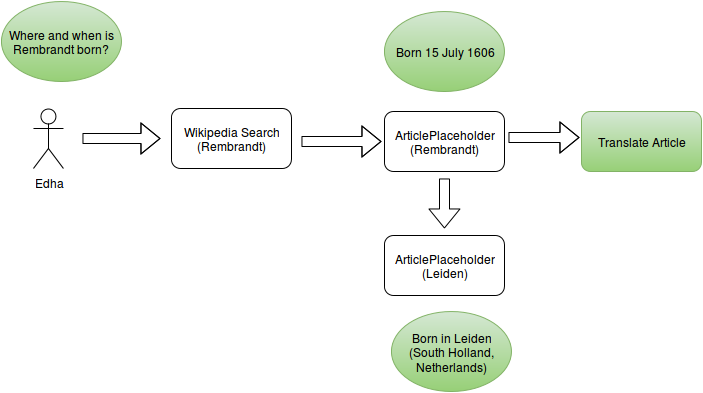

The diagram above was exported from draw.io. Its source (the exported page's mxGraphModel, read from the mxfile embedded in the PNG):
<mxGraphModel dx="1434" dy="688" grid="1" gridSize="10" guides="1" tooltips="1" connect="1" arrows="1" fold="1" page="1" pageScale="1" pageWidth="826" pageHeight="1169" background="#ffffff" math="0">
  <root>
    <mxCell id="0" />
    <mxCell id="1" parent="0" />
    <mxCell id="2" value="Edha" style="shape=umlActor;verticalLabelPosition=bottom;labelBackgroundColor=#ffffff;verticalAlign=top;html=1;" vertex="1" parent="1">
      <mxGeometry x="62" y="187" width="30" height="60" as="geometry" />
    </mxCell>
    <mxCell id="6" value="" style="endArrow=classic;html=1;strokeWidth=1;shape=flexArrow;" edge="1" parent="1">
      <mxGeometry x="91" y="307" width="50" height="50" as="geometry">
        <mxPoint x="111" y="217" as="sourcePoint" />
        <mxPoint x="189" y="217" as="targetPoint" />
        <Array as="points">
          <mxPoint x="151" y="217" />
        </Array>
      </mxGeometry>
    </mxCell>
    <mxCell id="7" style="edgeStyle=orthogonalEdgeStyle;shape=flexArrow;rounded=0;html=1;exitX=0.5;exitY=0.5;exitPerimeter=0;entryX=0.5;entryY=0.5;entryPerimeter=0;jettySize=auto;orthogonalLoop=1;strokeWidth=1;" edge="1" parent="1">
      <mxGeometry relative="1" as="geometry">
        <mxPoint x="77" y="219" as="sourcePoint" />
        <mxPoint x="77" y="219" as="targetPoint" />
      </mxGeometry>
    </mxCell>
    <mxCell id="8" value="Where and when is Rembrandt born?&lt;br&gt;" style="ellipse;whiteSpace=wrap;html=1;plain-green" vertex="1" parent="1">
      <mxGeometry x="30" y="80" width="120" height="80" as="geometry" />
    </mxCell>
    <mxCell id="9" value="Wikipedia Search (Rembrandt)&lt;br&gt;" style="rounded=1;whiteSpace=wrap;html=1;" vertex="1" parent="1">
      <mxGeometry x="200" y="187" width="120" height="60" as="geometry" />
    </mxCell>
    <mxCell id="10" value="" style="endArrow=classic;html=1;strokeWidth=1;shape=flexArrow;" edge="1" parent="1">
      <mxGeometry x="510" y="306" width="50" height="50" as="geometry">
        <mxPoint x="537" y="216" as="sourcePoint" />
        <mxPoint x="608" y="216" as="targetPoint" />
        <Array as="points">
          <mxPoint x="570" y="216" />
        </Array>
      </mxGeometry>
    </mxCell>
    <mxCell id="11" value="ArticlePlaceholder&lt;br&gt;(Rembrandt)&lt;br&gt;" style="rounded=1;whiteSpace=wrap;html=1;" vertex="1" parent="1">
      <mxGeometry x="413" y="190" width="120" height="60" as="geometry" />
    </mxCell>
    <mxCell id="12" value="ArticlePlaceholder&lt;br&gt;(Leiden)&lt;br&gt;" style="rounded=1;whiteSpace=wrap;html=1;" vertex="1" parent="1">
      <mxGeometry x="413" y="314" width="120" height="60" as="geometry" />
    </mxCell>
    <mxCell id="13" value="" style="endArrow=classic;html=1;strokeWidth=1;shape=flexArrow;" edge="1" parent="1">
      <mxGeometry x="320" y="313" width="50" height="50" as="geometry">
        <mxPoint x="473" y="257" as="sourcePoint" />
        <mxPoint x="473" y="307" as="targetPoint" />
        <Array as="points" />
      </mxGeometry>
    </mxCell>
    <mxCell id="14" value="Born in Leiden (South Holland, Netherlands)&lt;br&gt;" style="ellipse;whiteSpace=wrap;html=1;plain-green" vertex="1" parent="1">
      <mxGeometry x="420" y="390" width="120" height="80" as="geometry" />
    </mxCell>
    <mxCell id="15" value="Born 15 July 1606&lt;br&gt;" style="ellipse;whiteSpace=wrap;html=1;plain-green" vertex="1" parent="1">
      <mxGeometry x="413" y="90" width="120" height="80" as="geometry" />
    </mxCell>
    <mxCell id="16" value="Translate Article&lt;br&gt;" style="rounded=1;whiteSpace=wrap;html=1;plain-green" vertex="1" parent="1">
      <mxGeometry x="610" y="190" width="120" height="60" as="geometry" />
    </mxCell>
    <mxCell id="17" value="" style="endArrow=classic;html=1;strokeWidth=1;shape=flexArrow;" edge="1" parent="1">
      <mxGeometry width="50" height="50" relative="1" as="geometry">
        <mxPoint x="330" y="220" as="sourcePoint" />
        <mxPoint x="410" y="220" as="targetPoint" />
        <Array as="points">
          <mxPoint x="370" y="220" />
        </Array>
      </mxGeometry>
    </mxCell>
  </root>
</mxGraphModel>